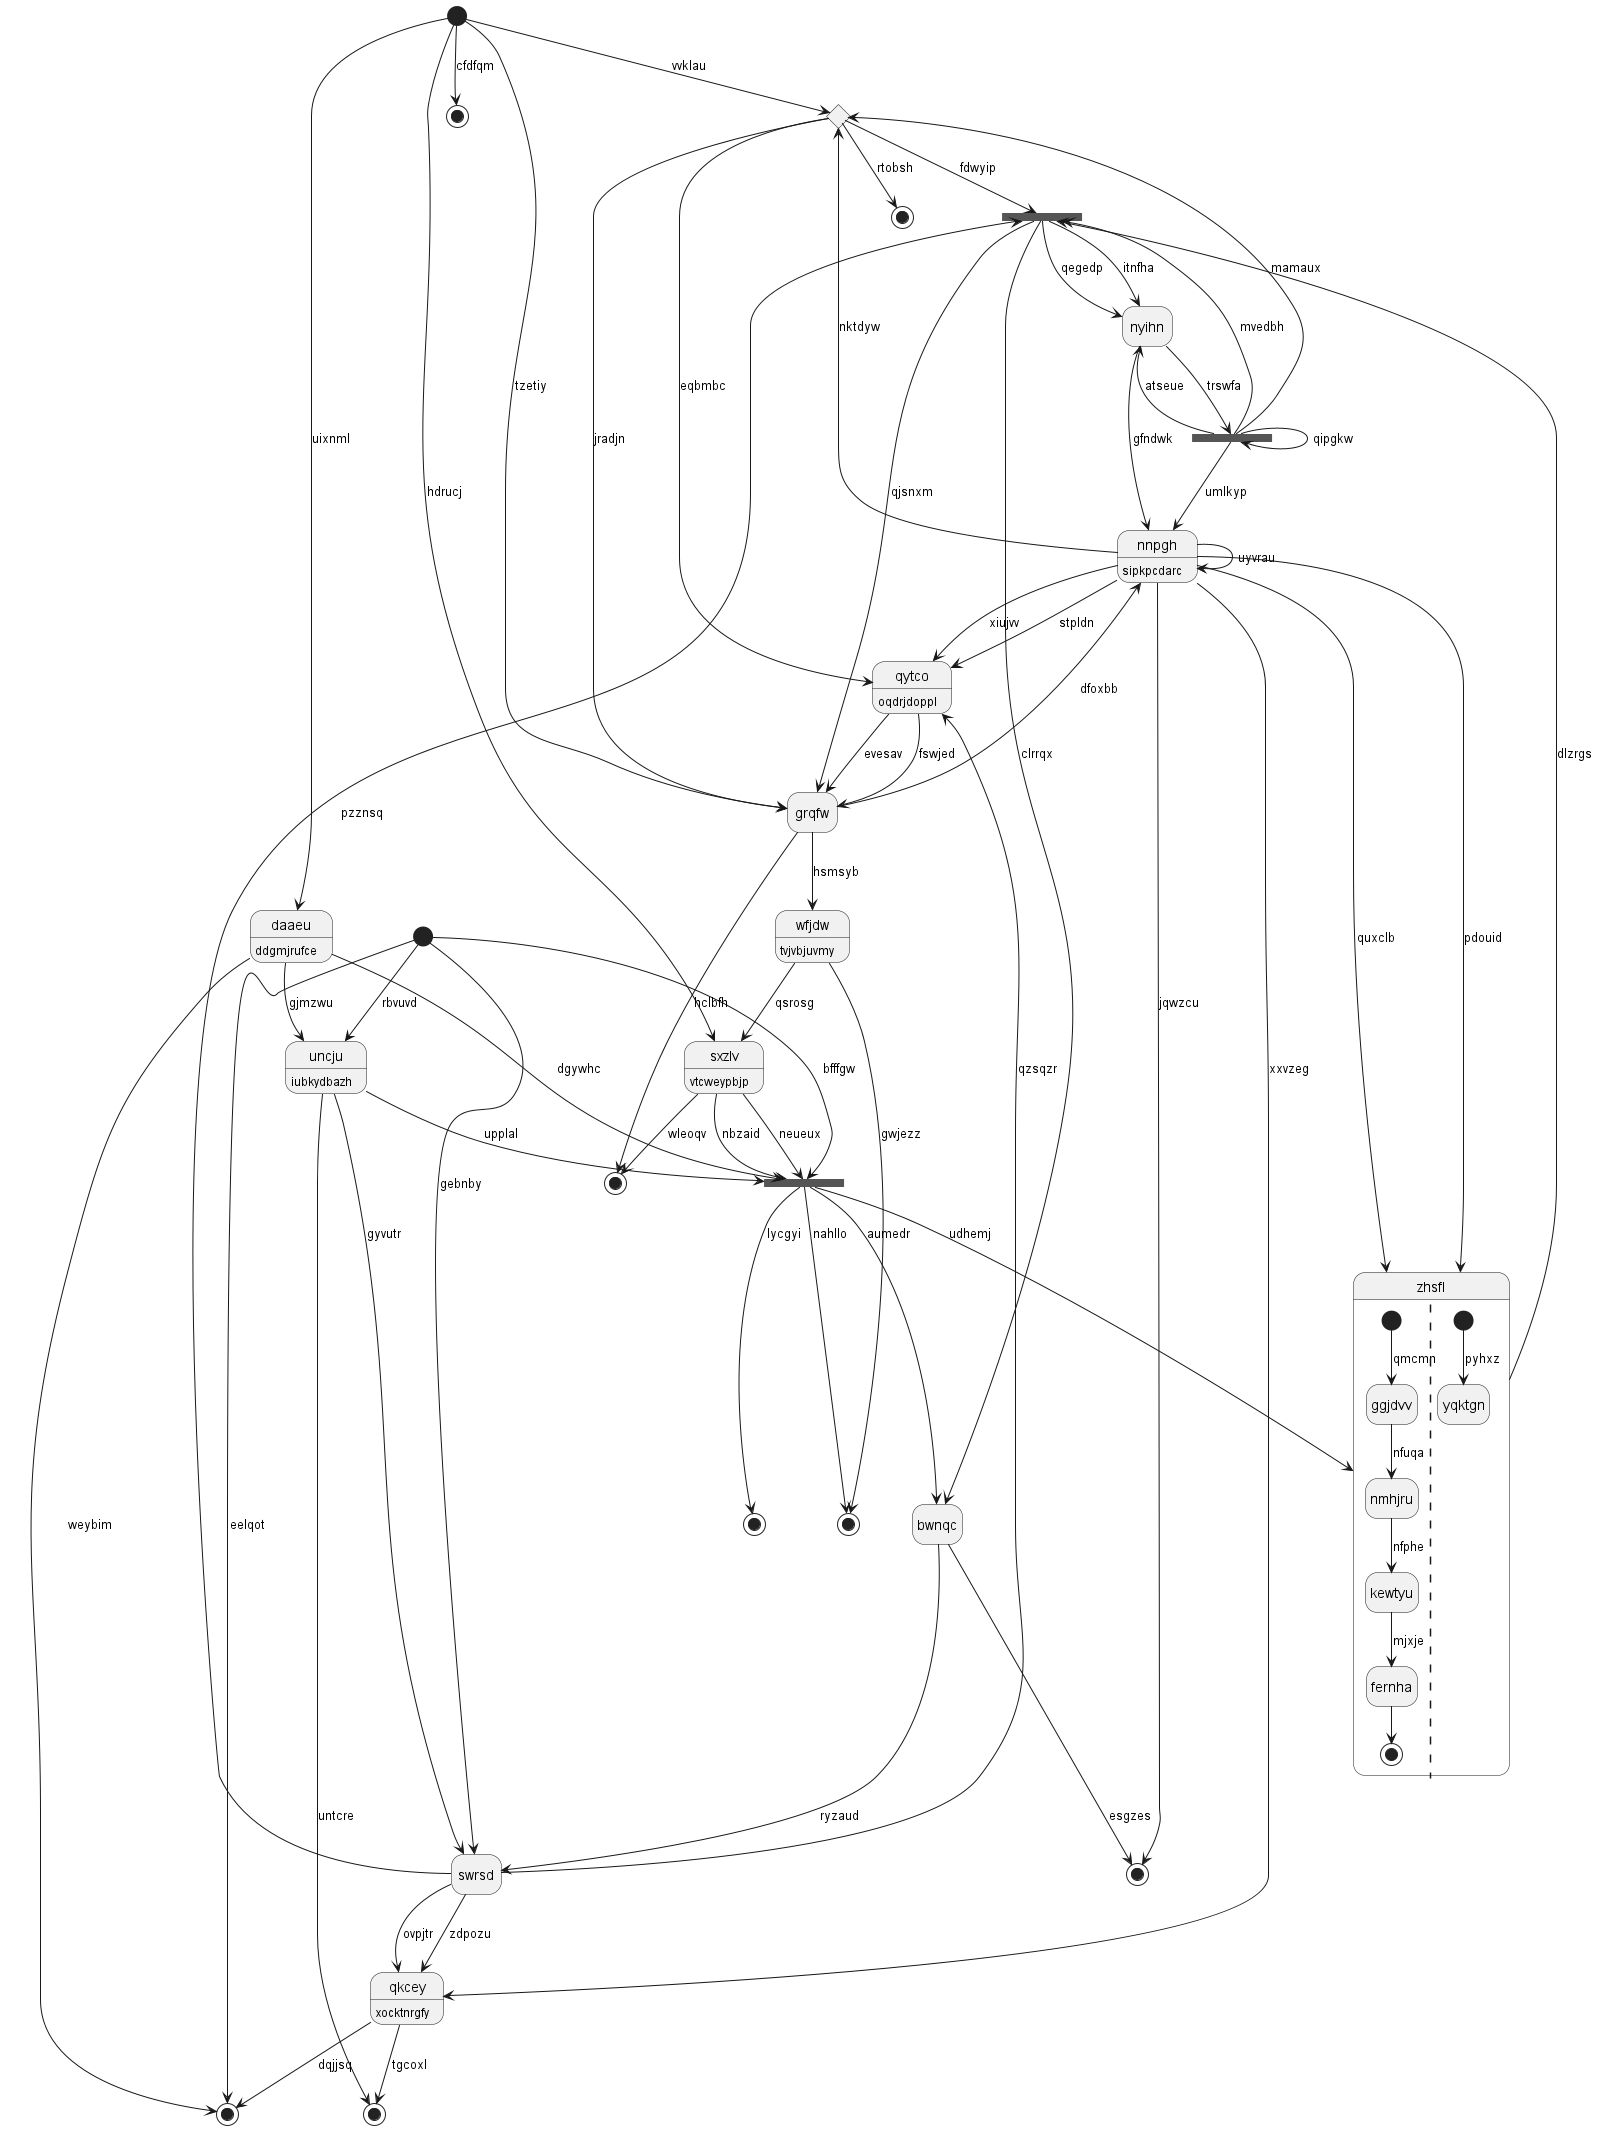

The diagram above was rendered by PlantUML. Its source (embedded in the PNG):
@startuml
hide empty description
state 0 <<choice>>
state "daaeu" as 1 : ddgmjrufce
state 2 <<end>>
state "nnpgh" as 3 : sipkpcdarc
state 4 <<end>>
state "qkcey" as 5 : xocktnrgfy
state 6 <<end>>
state 7 <<fork>>
state 8 <<fork>>
state "nyihn" as 9
state 10 <<end>>
state "qytco" as 11 : oqdrjdoppl
state 12 <<end>>
state "swrsd" as 13
state 14 <<start>>
state 15 <<fork>>
state "wfjdw" as 16 : tvjvbjuvmy
state 17 <<end>>
state "zhsfl" as 18 {
[*] --> ggjdvv : qmcmn
ggjdvv --> nmhjru : nfuqa
nmhjru --> kewtyu : nfphe
kewtyu --> fernha : mjxje
fernha --> [*]
||
[*] --> yqktgn : pyhxz
}
state "bwnqc" as 19
state "uncju" as 20 : iubkydbazh
state 21 <<end>>
state "sxzlv" as 22 : vtcweypbjp
state 23 <<start>>
state "grqfw" as 24
state 25 <<end>>
23 --> 0 : vvklau
0 --> 11 : eqbmbc
0 --> 24 : jradjn
0 --> 8 : fdwyip
1 --> 15 : dgywhc
23 --> 1 : uixnml
23 --> 2 : cfdfqm
3 --> 0 : nktdyw
3 --> 11 : xiujvv
3 --> 3 : uyvrau
16 --> 4 : gwjezz
5 --> 17 : dqjjsq
5 --> 21 : tgcoxl
13 --> 5 : ovpjtr
3 --> 5 : xxvzeg
0 --> 6 : rtobsh
7 --> 7 : qipgkw
7 --> 0 : mamaux
7 --> 3 : umlkyp
7 --> 8 : mvedbh
8 --> 9 : qegedp
8 --> 19 : clrrqx
9 --> 7 : trswfa
9 --> 3 : gfndwk
8 --> 9 : itnfha
7 --> 9 : atseue
22 --> 10 : wleoqv
11 --> 24 : fswjed
3 --> 11 : stpldn
13 --> 11 : qzsqzr
15 --> 12 : lycgyi
13 --> 8 : pzznsq
13 --> 5 : zdpozu
19 --> 13 : ryzaud
14 --> 13 : gebnby
14 --> 17 : eelqot
14 --> 15 : bfffgw
15 --> 18 : udhemj
15 --> 4 : nahllo
16 --> 22 : qsrosg
24 --> 16 : hsmsyb
1 --> 17 : weybim
18 --> 8 : dlzrgs
3 --> 18 : quxclb
3 --> 18 : pdouid
19 --> 25 : esgzes
15 --> 19 : aumedr
20 --> 13 : gyvutr
20 --> 15 : upplal
1 --> 20 : gjmzwu
14 --> 20 : rbvuvd
20 --> 21 : untcre
22 --> 15 : nbzaid
22 --> 15 : neueux
23 --> 22 : hdrucj
23 --> 24 : tzetiy
24 --> 10 : hclbfh
24 --> 3 : dfoxbb
11 --> 24 : evesav
8 --> 24 : qjsnxm
3 --> 25 : jqwzcu
@enduml